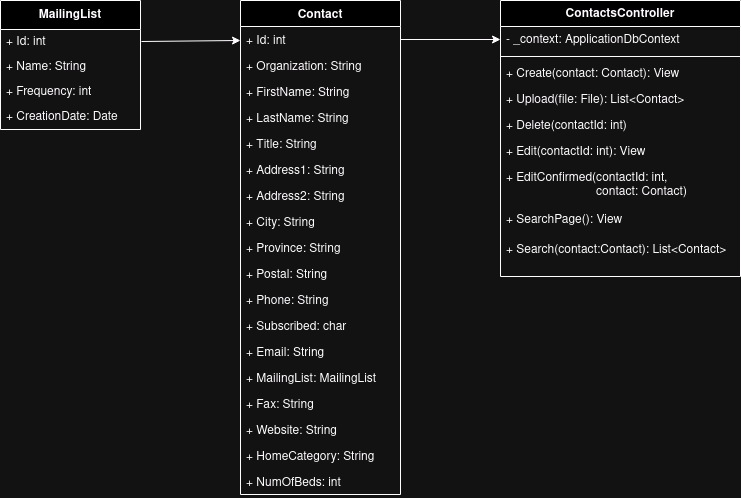

The diagram above was exported from draw.io. Its source (the exported page's mxGraphModel, read from the mxfile embedded in the PNG):
<mxGraphModel dx="782" dy="498" grid="1" gridSize="10" guides="1" tooltips="1" connect="1" arrows="1" fold="1" page="1" pageScale="1" pageWidth="827" pageHeight="1169" math="0" shadow="0">
  <root>
    <mxCell id="WIyWlLk6GJQsqaUBKTNV-0" />
    <mxCell id="WIyWlLk6GJQsqaUBKTNV-1" parent="WIyWlLk6GJQsqaUBKTNV-0" />
    <mxCell id="zkfFHV4jXpPFQw0GAbJ--0" value="Contact" style="swimlane;fontStyle=1;align=center;verticalAlign=top;childLayout=stackLayout;horizontal=1;startSize=26;horizontalStack=0;resizeParent=1;resizeLast=0;collapsible=1;marginBottom=0;rounded=0;shadow=0;strokeWidth=1;" parent="WIyWlLk6GJQsqaUBKTNV-1" vertex="1">
      <mxGeometry x="240" y="120" width="160" height="494" as="geometry">
        <mxRectangle x="230" y="140" width="160" height="26" as="alternateBounds" />
      </mxGeometry>
    </mxCell>
    <mxCell id="zkfFHV4jXpPFQw0GAbJ--1" value="+ Id: int" style="text;align=left;verticalAlign=top;spacingLeft=4;spacingRight=4;overflow=hidden;rotatable=0;points=[[0,0.5],[1,0.5]];portConstraint=eastwest;" parent="zkfFHV4jXpPFQw0GAbJ--0" vertex="1">
      <mxGeometry y="26" width="160" height="26" as="geometry" />
    </mxCell>
    <mxCell id="AfWsPj80StC153NQDLVi-1" value="+ Organization: String" style="text;align=left;verticalAlign=top;spacingLeft=4;spacingRight=4;overflow=hidden;rotatable=0;points=[[0,0.5],[1,0.5]];portConstraint=eastwest;" vertex="1" parent="zkfFHV4jXpPFQw0GAbJ--0">
      <mxGeometry y="52" width="160" height="26" as="geometry" />
    </mxCell>
    <mxCell id="AfWsPj80StC153NQDLVi-2" value="+ FirstName: String" style="text;align=left;verticalAlign=top;spacingLeft=4;spacingRight=4;overflow=hidden;rotatable=0;points=[[0,0.5],[1,0.5]];portConstraint=eastwest;" vertex="1" parent="zkfFHV4jXpPFQw0GAbJ--0">
      <mxGeometry y="78" width="160" height="26" as="geometry" />
    </mxCell>
    <mxCell id="AfWsPj80StC153NQDLVi-3" value="+ LastName: String" style="text;align=left;verticalAlign=top;spacingLeft=4;spacingRight=4;overflow=hidden;rotatable=0;points=[[0,0.5],[1,0.5]];portConstraint=eastwest;" vertex="1" parent="zkfFHV4jXpPFQw0GAbJ--0">
      <mxGeometry y="104" width="160" height="26" as="geometry" />
    </mxCell>
    <mxCell id="AfWsPj80StC153NQDLVi-4" value="+ Title: String" style="text;align=left;verticalAlign=top;spacingLeft=4;spacingRight=4;overflow=hidden;rotatable=0;points=[[0,0.5],[1,0.5]];portConstraint=eastwest;" vertex="1" parent="zkfFHV4jXpPFQw0GAbJ--0">
      <mxGeometry y="130" width="160" height="26" as="geometry" />
    </mxCell>
    <mxCell id="AfWsPj80StC153NQDLVi-5" value="+ Address1: String" style="text;align=left;verticalAlign=top;spacingLeft=4;spacingRight=4;overflow=hidden;rotatable=0;points=[[0,0.5],[1,0.5]];portConstraint=eastwest;" vertex="1" parent="zkfFHV4jXpPFQw0GAbJ--0">
      <mxGeometry y="156" width="160" height="26" as="geometry" />
    </mxCell>
    <mxCell id="AfWsPj80StC153NQDLVi-6" value="+ Address2: String" style="text;align=left;verticalAlign=top;spacingLeft=4;spacingRight=4;overflow=hidden;rotatable=0;points=[[0,0.5],[1,0.5]];portConstraint=eastwest;" vertex="1" parent="zkfFHV4jXpPFQw0GAbJ--0">
      <mxGeometry y="182" width="160" height="26" as="geometry" />
    </mxCell>
    <mxCell id="AfWsPj80StC153NQDLVi-7" value="+ City: String" style="text;align=left;verticalAlign=top;spacingLeft=4;spacingRight=4;overflow=hidden;rotatable=0;points=[[0,0.5],[1,0.5]];portConstraint=eastwest;" vertex="1" parent="zkfFHV4jXpPFQw0GAbJ--0">
      <mxGeometry y="208" width="160" height="26" as="geometry" />
    </mxCell>
    <mxCell id="AfWsPj80StC153NQDLVi-8" value="+ Province: String" style="text;align=left;verticalAlign=top;spacingLeft=4;spacingRight=4;overflow=hidden;rotatable=0;points=[[0,0.5],[1,0.5]];portConstraint=eastwest;" vertex="1" parent="zkfFHV4jXpPFQw0GAbJ--0">
      <mxGeometry y="234" width="160" height="26" as="geometry" />
    </mxCell>
    <mxCell id="AfWsPj80StC153NQDLVi-9" value="+ Postal: String" style="text;align=left;verticalAlign=top;spacingLeft=4;spacingRight=4;overflow=hidden;rotatable=0;points=[[0,0.5],[1,0.5]];portConstraint=eastwest;" vertex="1" parent="zkfFHV4jXpPFQw0GAbJ--0">
      <mxGeometry y="260" width="160" height="26" as="geometry" />
    </mxCell>
    <mxCell id="AfWsPj80StC153NQDLVi-10" value="+ Phone: String" style="text;align=left;verticalAlign=top;spacingLeft=4;spacingRight=4;overflow=hidden;rotatable=0;points=[[0,0.5],[1,0.5]];portConstraint=eastwest;" vertex="1" parent="zkfFHV4jXpPFQw0GAbJ--0">
      <mxGeometry y="286" width="160" height="26" as="geometry" />
    </mxCell>
    <mxCell id="AfWsPj80StC153NQDLVi-11" value="+ Subscribed: char" style="text;align=left;verticalAlign=top;spacingLeft=4;spacingRight=4;overflow=hidden;rotatable=0;points=[[0,0.5],[1,0.5]];portConstraint=eastwest;" vertex="1" parent="zkfFHV4jXpPFQw0GAbJ--0">
      <mxGeometry y="312" width="160" height="26" as="geometry" />
    </mxCell>
    <mxCell id="AfWsPj80StC153NQDLVi-12" value="+ Email: String" style="text;align=left;verticalAlign=top;spacingLeft=4;spacingRight=4;overflow=hidden;rotatable=0;points=[[0,0.5],[1,0.5]];portConstraint=eastwest;" vertex="1" parent="zkfFHV4jXpPFQw0GAbJ--0">
      <mxGeometry y="338" width="160" height="26" as="geometry" />
    </mxCell>
    <mxCell id="AfWsPj80StC153NQDLVi-13" value="+ MailingList: MailingList" style="text;align=left;verticalAlign=top;spacingLeft=4;spacingRight=4;overflow=hidden;rotatable=0;points=[[0,0.5],[1,0.5]];portConstraint=eastwest;" vertex="1" parent="zkfFHV4jXpPFQw0GAbJ--0">
      <mxGeometry y="364" width="160" height="26" as="geometry" />
    </mxCell>
    <mxCell id="AfWsPj80StC153NQDLVi-14" value="+ Fax: String" style="text;align=left;verticalAlign=top;spacingLeft=4;spacingRight=4;overflow=hidden;rotatable=0;points=[[0,0.5],[1,0.5]];portConstraint=eastwest;" vertex="1" parent="zkfFHV4jXpPFQw0GAbJ--0">
      <mxGeometry y="390" width="160" height="26" as="geometry" />
    </mxCell>
    <mxCell id="AfWsPj80StC153NQDLVi-15" value="+ Website: String" style="text;align=left;verticalAlign=top;spacingLeft=4;spacingRight=4;overflow=hidden;rotatable=0;points=[[0,0.5],[1,0.5]];portConstraint=eastwest;" vertex="1" parent="zkfFHV4jXpPFQw0GAbJ--0">
      <mxGeometry y="416" width="160" height="26" as="geometry" />
    </mxCell>
    <mxCell id="AfWsPj80StC153NQDLVi-16" value="+ HomeCategory: String" style="text;align=left;verticalAlign=top;spacingLeft=4;spacingRight=4;overflow=hidden;rotatable=0;points=[[0,0.5],[1,0.5]];portConstraint=eastwest;" vertex="1" parent="zkfFHV4jXpPFQw0GAbJ--0">
      <mxGeometry y="442" width="160" height="26" as="geometry" />
    </mxCell>
    <mxCell id="AfWsPj80StC153NQDLVi-17" value="+ NumOfBeds: int" style="text;align=left;verticalAlign=top;spacingLeft=4;spacingRight=4;overflow=hidden;rotatable=0;points=[[0,0.5],[1,0.5]];portConstraint=eastwest;" vertex="1" parent="zkfFHV4jXpPFQw0GAbJ--0">
      <mxGeometry y="468" width="160" height="26" as="geometry" />
    </mxCell>
    <mxCell id="AfWsPj80StC153NQDLVi-18" value="MailingList" style="swimlane;fontStyle=1;align=center;verticalAlign=middle;childLayout=stackLayout;horizontal=1;startSize=29;horizontalStack=0;resizeParent=1;resizeParentMax=0;resizeLast=0;collapsible=0;marginBottom=0;html=1;whiteSpace=wrap;" vertex="1" parent="WIyWlLk6GJQsqaUBKTNV-1">
      <mxGeometry y="120" width="140" height="129" as="geometry" />
    </mxCell>
    <mxCell id="AfWsPj80StC153NQDLVi-20" value="&lt;div&gt;+ Id: int&lt;/div&gt;" style="text;html=1;strokeColor=none;fillColor=none;align=left;verticalAlign=middle;spacingLeft=4;spacingRight=4;overflow=hidden;rotatable=0;points=[[0,0.5],[1,0.5]];portConstraint=eastwest;whiteSpace=wrap;" vertex="1" parent="AfWsPj80StC153NQDLVi-18">
      <mxGeometry y="29" width="140" height="25" as="geometry" />
    </mxCell>
    <mxCell id="AfWsPj80StC153NQDLVi-22" value="&lt;div&gt;+ Name: String&lt;br&gt;&lt;/div&gt;" style="text;html=1;strokeColor=none;fillColor=none;align=left;verticalAlign=middle;spacingLeft=4;spacingRight=4;overflow=hidden;rotatable=0;points=[[0,0.5],[1,0.5]];portConstraint=eastwest;whiteSpace=wrap;" vertex="1" parent="AfWsPj80StC153NQDLVi-18">
      <mxGeometry y="54" width="140" height="25" as="geometry" />
    </mxCell>
    <mxCell id="AfWsPj80StC153NQDLVi-23" value="&lt;div&gt;+ Frequency: int&lt;/div&gt;" style="text;html=1;strokeColor=none;fillColor=none;align=left;verticalAlign=middle;spacingLeft=4;spacingRight=4;overflow=hidden;rotatable=0;points=[[0,0.5],[1,0.5]];portConstraint=eastwest;whiteSpace=wrap;" vertex="1" parent="AfWsPj80StC153NQDLVi-18">
      <mxGeometry y="79" width="140" height="25" as="geometry" />
    </mxCell>
    <mxCell id="AfWsPj80StC153NQDLVi-24" value="&lt;div&gt;+ CreationDate: Date&lt;/div&gt;" style="text;html=1;strokeColor=none;fillColor=none;align=left;verticalAlign=middle;spacingLeft=4;spacingRight=4;overflow=hidden;rotatable=0;points=[[0,0.5],[1,0.5]];portConstraint=eastwest;whiteSpace=wrap;" vertex="1" parent="AfWsPj80StC153NQDLVi-18">
      <mxGeometry y="104" width="140" height="25" as="geometry" />
    </mxCell>
    <mxCell id="AfWsPj80StC153NQDLVi-29" value="" style="endArrow=classic;html=1;rounded=0;entryX=-0.006;entryY=0;entryDx=0;entryDy=0;entryPerimeter=0;exitX=1;exitY=0.8;exitDx=0;exitDy=0;exitPerimeter=0;" edge="1" parent="WIyWlLk6GJQsqaUBKTNV-1">
      <mxGeometry width="50" height="50" relative="1" as="geometry">
        <mxPoint x="140.96" y="161" as="sourcePoint" />
        <mxPoint x="239.99999999999997" y="160" as="targetPoint" />
      </mxGeometry>
    </mxCell>
    <mxCell id="AfWsPj80StC153NQDLVi-34" value="ContactsController" style="swimlane;fontStyle=1;align=center;verticalAlign=top;childLayout=stackLayout;horizontal=1;startSize=26;horizontalStack=0;resizeParent=1;resizeParentMax=0;resizeLast=0;collapsible=1;marginBottom=0;whiteSpace=wrap;html=1;" vertex="1" parent="WIyWlLk6GJQsqaUBKTNV-1">
      <mxGeometry x="500" y="120" width="240" height="276" as="geometry" />
    </mxCell>
    <mxCell id="AfWsPj80StC153NQDLVi-35" value="- _context: ApplicationDbContext" style="text;strokeColor=none;fillColor=none;align=left;verticalAlign=top;spacingLeft=4;spacingRight=4;overflow=hidden;rotatable=0;points=[[0,0.5],[1,0.5]];portConstraint=eastwest;whiteSpace=wrap;html=1;" vertex="1" parent="AfWsPj80StC153NQDLVi-34">
      <mxGeometry y="26" width="240" height="26" as="geometry" />
    </mxCell>
    <mxCell id="AfWsPj80StC153NQDLVi-36" value="" style="line;strokeWidth=1;fillColor=none;align=left;verticalAlign=middle;spacingTop=-1;spacingLeft=3;spacingRight=3;rotatable=0;labelPosition=right;points=[];portConstraint=eastwest;strokeColor=inherit;" vertex="1" parent="AfWsPj80StC153NQDLVi-34">
      <mxGeometry y="52" width="240" height="8" as="geometry" />
    </mxCell>
    <mxCell id="AfWsPj80StC153NQDLVi-37" value="+ Create(contact: Contact): View" style="text;strokeColor=none;fillColor=none;align=left;verticalAlign=top;spacingLeft=4;spacingRight=4;overflow=hidden;rotatable=0;points=[[0,0.5],[1,0.5]];portConstraint=eastwest;whiteSpace=wrap;html=1;" vertex="1" parent="AfWsPj80StC153NQDLVi-34">
      <mxGeometry y="60" width="240" height="26" as="geometry" />
    </mxCell>
    <mxCell id="AfWsPj80StC153NQDLVi-43" value="+ Upload(file: File): List&amp;lt;Contact&amp;gt;" style="text;strokeColor=none;fillColor=none;align=left;verticalAlign=top;spacingLeft=4;spacingRight=4;overflow=hidden;rotatable=0;points=[[0,0.5],[1,0.5]];portConstraint=eastwest;whiteSpace=wrap;html=1;" vertex="1" parent="AfWsPj80StC153NQDLVi-34">
      <mxGeometry y="86" width="240" height="26" as="geometry" />
    </mxCell>
    <mxCell id="AfWsPj80StC153NQDLVi-38" value="+ Delete(contactId: int)" style="text;strokeColor=none;fillColor=none;align=left;verticalAlign=top;spacingLeft=4;spacingRight=4;overflow=hidden;rotatable=0;points=[[0,0.5],[1,0.5]];portConstraint=eastwest;whiteSpace=wrap;html=1;" vertex="1" parent="AfWsPj80StC153NQDLVi-34">
      <mxGeometry y="112" width="240" height="26" as="geometry" />
    </mxCell>
    <mxCell id="AfWsPj80StC153NQDLVi-39" value="+ Edit(contactId: int): View" style="text;strokeColor=none;fillColor=none;align=left;verticalAlign=top;spacingLeft=4;spacingRight=4;overflow=hidden;rotatable=0;points=[[0,0.5],[1,0.5]];portConstraint=eastwest;whiteSpace=wrap;html=1;" vertex="1" parent="AfWsPj80StC153NQDLVi-34">
      <mxGeometry y="138" width="240" height="26" as="geometry" />
    </mxCell>
    <mxCell id="AfWsPj80StC153NQDLVi-40" value="+ EditConfirmed(contactId: int,&amp;nbsp;&amp;nbsp;&amp;nbsp;&amp;nbsp;&amp;nbsp;&amp;nbsp;&amp;nbsp; &lt;span style=&quot;white-space: pre;&quot;&gt;&#09;&lt;/span&gt;&lt;span style=&quot;white-space: pre;&quot;&gt;&#09;&lt;/span&gt;&lt;span style=&quot;white-space: pre;&quot;&gt;&#09;   &lt;/span&gt;contact: Contact)" style="text;strokeColor=none;fillColor=none;align=left;verticalAlign=top;spacingLeft=4;spacingRight=4;overflow=hidden;rotatable=0;points=[[0,0.5],[1,0.5]];portConstraint=eastwest;whiteSpace=wrap;html=1;" vertex="1" parent="AfWsPj80StC153NQDLVi-34">
      <mxGeometry y="164" width="240" height="42" as="geometry" />
    </mxCell>
    <mxCell id="AfWsPj80StC153NQDLVi-41" value="+ SearchPage(): View " style="text;strokeColor=none;fillColor=none;align=left;verticalAlign=top;spacingLeft=4;spacingRight=4;overflow=hidden;rotatable=0;points=[[0,0.5],[1,0.5]];portConstraint=eastwest;whiteSpace=wrap;html=1;" vertex="1" parent="AfWsPj80StC153NQDLVi-34">
      <mxGeometry y="206" width="240" height="30" as="geometry" />
    </mxCell>
    <mxCell id="AfWsPj80StC153NQDLVi-42" value="+ Search(contact:Contact): List&amp;lt;Contact&amp;gt; " style="text;strokeColor=none;fillColor=none;align=left;verticalAlign=top;spacingLeft=4;spacingRight=4;overflow=hidden;rotatable=0;points=[[0,0.5],[1,0.5]];portConstraint=eastwest;whiteSpace=wrap;html=1;" vertex="1" parent="AfWsPj80StC153NQDLVi-34">
      <mxGeometry y="236" width="240" height="40" as="geometry" />
    </mxCell>
    <mxCell id="AfWsPj80StC153NQDLVi-47" style="edgeStyle=orthogonalEdgeStyle;rounded=0;orthogonalLoop=1;jettySize=auto;html=1;exitX=1;exitY=0.5;exitDx=0;exitDy=0;entryX=0;entryY=0.5;entryDx=0;entryDy=0;" edge="1" parent="WIyWlLk6GJQsqaUBKTNV-1" source="zkfFHV4jXpPFQw0GAbJ--1" target="AfWsPj80StC153NQDLVi-35">
      <mxGeometry relative="1" as="geometry" />
    </mxCell>
  </root>
</mxGraphModel>